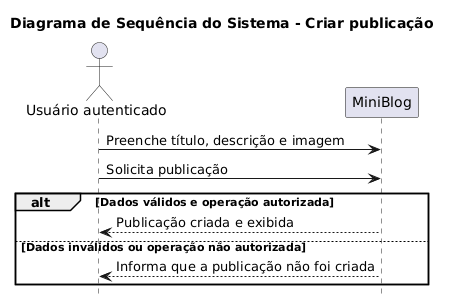

The diagram above was rendered by PlantUML. Its source (embedded in the PNG):
@startuml
title Diagrama de Sequência do Sistema - Criar publicação

actor "Usuário autenticado" as Usuario
participant "MiniBlog" as Sistema
hide footbox

Usuario -> Sistema: Preenche título, descrição e imagem
Usuario -> Sistema: Solicita publicação

alt Dados válidos e operação autorizada
    Sistema --> Usuario: Publicação criada e exibida
else Dados inválidos ou operação não autorizada
    Sistema --> Usuario: Informa que a publicação não foi criada
end
@enduml